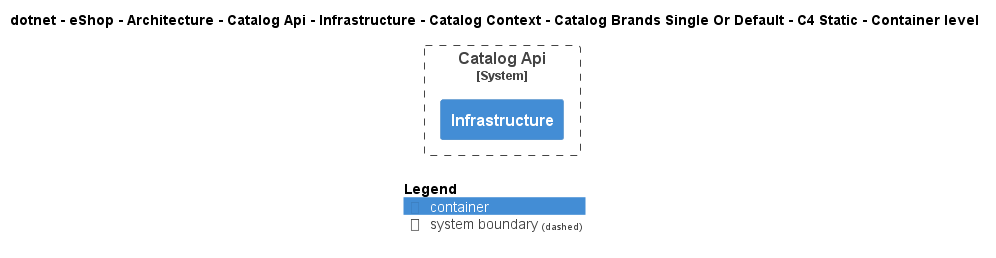

The diagram above was rendered by PlantUML. Its source (embedded in the PNG):
@startuml
!include ..\..\..\..\..\..\..\..\..\..\..\.c4s\C4_Container.puml

AddElementTag("c4interflow:lifecycle:new", $bgColor=green, $fontColor=#ffffff, $borderColor=green, $shadowing="False")
AddElementTag("c4interflow:lifecycle:changed", $bgColor=orange, $fontColor=#ffffff, $borderColor=orange, $shadowing="False")
AddElementTag("c4interflow:lifecycle:removed", $bgColor=red, $fontColor=#ffffff, $borderColor=red, $shadowing="False")

AddRelTag("c4interflow:lifecycle:new", $textColor=green, $lineColor=green)
AddRelTag("c4interflow:lifecycle:changed", $textColor=orange, $lineColor=orange)
AddRelTag("c4interflow:lifecycle:removed", $textColor=red, $lineColor=red)

SHOW_PERSON_PORTRAIT()
LAYOUT_TOP_DOWN()

skinparam linetype polyline

title dotnet - eShop - Architecture - Catalog Api - Infrastructure - Catalog Context - Catalog Brands Single Or Default - C4 Static - Container level


System_Boundary(dotnet.eShop.Architecture.SoftwareSystems.CatalogApi, "Catalog Api") {
    Container(dotnet.eShop.Architecture.SoftwareSystems.CatalogApi.Containers.Infrastructure, "Infrastructure", "", "")
}



SHOW_LEGEND()
@enduml